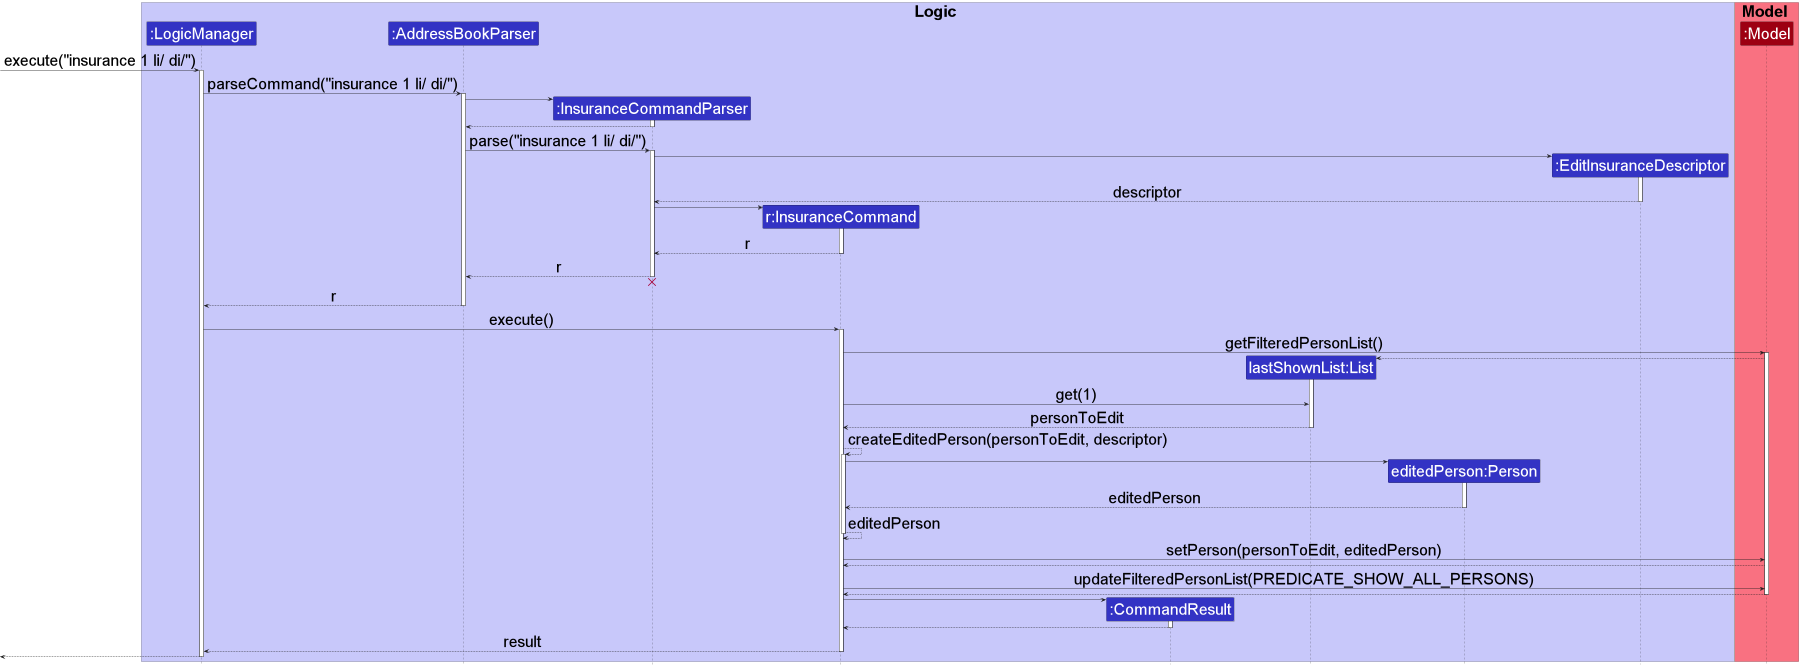

The diagram above was rendered by PlantUML. Its source (embedded in the PNG):
@startuml
!include style.puml
skinparam DefaultFontSize 40

box Logic LOGIC_COLOR_T1
participant ":LogicManager" as LogicManager LOGIC_COLOR
participant ":AddressBookParser" as AddressBookParser LOGIC_COLOR
participant ":InsuranceCommandParser" as InsuranceCommandParser LOGIC_COLOR
participant "r:InsuranceCommand" as InsuranceCommand LOGIC_COLOR
participant ":CommandResult" as CommandResult LOGIC_COLOR
participant "lastShownList:List" as List LOGIC_COLOR
participant "editedPerson:Person" as Person LOGIC_COLOR
participant ":EditInsuranceDescriptor" as EditInsuranceDescriptor LOGIC_COLOR
end box

box Model MODEL_COLOR_T1
participant ":Model" as Model MODEL_COLOR
end box

[-> LogicManager : execute("insurance 1 li/ di/")
activate LogicManager

LogicManager -> AddressBookParser : parseCommand("insurance 1 li/ di/")
activate AddressBookParser

create InsuranceCommandParser
AddressBookParser -> InsuranceCommandParser
activate InsuranceCommandParser

InsuranceCommandParser --> AddressBookParser
deactivate InsuranceCommandParser

AddressBookParser -> InsuranceCommandParser : parse("insurance 1 li/ di/")
activate InsuranceCommandParser

create EditInsuranceDescriptor
InsuranceCommandParser -> EditInsuranceDescriptor
activate EditInsuranceDescriptor

EditInsuranceDescriptor --> InsuranceCommandParser : descriptor
deactivate EditInsuranceDescriptor

create InsuranceCommand
InsuranceCommandParser -> InsuranceCommand :
activate InsuranceCommand

InsuranceCommand --> InsuranceCommandParser : r
deactivate InsuranceCommand

InsuranceCommandParser --> AddressBookParser : r
deactivate InsuranceCommandParser
'Hidden arrow to position the destroy marker below the end of the activation bar.
InsuranceCommandParser -[hidden]-> AddressBookParser
destroy InsuranceCommandParser

AddressBookParser --> LogicManager : r
deactivate AddressBookParser

LogicManager -> InsuranceCommand : execute()
activate InsuranceCommand

InsuranceCommand -> Model : getFilteredPersonList()
activate Model

create List
Model --> List
activate List

InsuranceCommand -> List : get(1)

List --> InsuranceCommand: personToEdit
deactivate List

InsuranceCommand --> InsuranceCommand : createEditedPerson(personToEdit, descriptor)
activate InsuranceCommand

create Person
InsuranceCommand -> Person
activate Person

Person --> InsuranceCommand : editedPerson
deactivate Person
InsuranceCommand --> InsuranceCommand: editedPerson
deactivate InsuranceCommand

InsuranceCommand -> Model : setPerson(personToEdit, editedPerson)

Model --> InsuranceCommand

InsuranceCommand -> Model : updateFilteredPersonList(PREDICATE_SHOW_ALL_PERSONS)

Model --> InsuranceCommand
deactivate Model

create CommandResult
InsuranceCommand -> CommandResult
activate CommandResult

CommandResult --> InsuranceCommand
deactivate CommandResult

InsuranceCommand --> LogicManager : result
deactivate InsuranceCommand

[<--LogicManager
deactivate LogicManager
@enduml